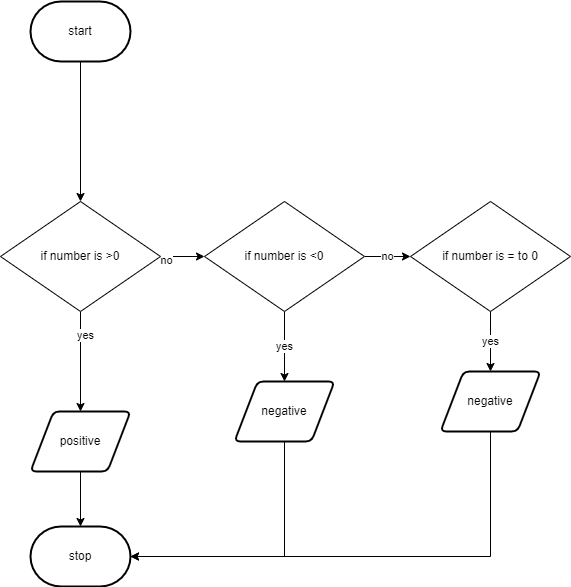

The diagram above was exported from draw.io. Its source (the exported page's mxGraphModel, read from the mxfile embedded in the PNG):
<mxGraphModel dx="690" dy="535" grid="1" gridSize="10" guides="1" tooltips="1" connect="1" arrows="1" fold="1" page="1" pageScale="1" pageWidth="827" pageHeight="1169" math="0" shadow="0">
  <root>
    <mxCell id="0" />
    <mxCell id="1" parent="0" />
    <mxCell id="7" style="edgeStyle=none;html=1;exitX=0.5;exitY=1;exitDx=0;exitDy=0;exitPerimeter=0;entryX=0.5;entryY=0;entryDx=0;entryDy=0;" parent="1" source="2" target="16" edge="1">
      <mxGeometry relative="1" as="geometry">
        <mxPoint x="414" y="260" as="targetPoint" />
      </mxGeometry>
    </mxCell>
    <mxCell id="2" value="start" style="strokeWidth=2;html=1;shape=mxgraph.flowchart.terminator;whiteSpace=wrap;" parent="1" vertex="1">
      <mxGeometry x="160" y="60" width="100" height="60" as="geometry" />
    </mxCell>
    <mxCell id="9" style="edgeStyle=none;html=1;exitX=0.5;exitY=1;exitDx=0;exitDy=0;entryX=0.5;entryY=0;entryDx=0;entryDy=0;" parent="1" source="16" target="5" edge="1">
      <mxGeometry relative="1" as="geometry">
        <mxPoint x="414" y="390" as="sourcePoint" />
      </mxGeometry>
    </mxCell>
    <mxCell id="11" value="yes" style="edgeLabel;html=1;align=center;verticalAlign=middle;resizable=0;points=[];" parent="9" vertex="1" connectable="0">
      <mxGeometry x="-0.5429" y="4" relative="1" as="geometry">
        <mxPoint as="offset" />
      </mxGeometry>
    </mxCell>
    <mxCell id="13" style="edgeStyle=orthogonalEdgeStyle;html=1;exitX=1;exitY=0.5;exitDx=0;exitDy=0;entryX=0;entryY=0.5;entryDx=0;entryDy=0;rounded=0;" parent="1" source="16" target="17" edge="1">
      <mxGeometry relative="1" as="geometry">
        <mxPoint x="489" y="340" as="sourcePoint" />
      </mxGeometry>
    </mxCell>
    <mxCell id="15" value="no" style="edgeLabel;html=1;align=center;verticalAlign=middle;resizable=0;points=[];fontSize=11;fontFamily=Helvetica;fontColor=default;" parent="13" vertex="1" connectable="0">
      <mxGeometry x="-0.7592" y="-3" relative="1" as="geometry">
        <mxPoint as="offset" />
      </mxGeometry>
    </mxCell>
    <mxCell id="10" style="edgeStyle=none;html=1;exitX=0.5;exitY=1;exitDx=0;exitDy=0;entryX=0.5;entryY=0;entryDx=0;entryDy=0;entryPerimeter=0;" parent="1" source="5" target="6" edge="1">
      <mxGeometry relative="1" as="geometry" />
    </mxCell>
    <mxCell id="5" value="positive" style="shape=parallelogram;html=1;strokeWidth=2;perimeter=parallelogramPerimeter;whiteSpace=wrap;rounded=1;arcSize=12;size=0.23;" parent="1" vertex="1">
      <mxGeometry x="160" y="470" width="100" height="60" as="geometry" />
    </mxCell>
    <mxCell id="6" value="stop" style="strokeWidth=2;html=1;shape=mxgraph.flowchart.terminator;whiteSpace=wrap;" parent="1" vertex="1">
      <mxGeometry x="160" y="585" width="100" height="60" as="geometry" />
    </mxCell>
    <mxCell id="14" style="edgeStyle=orthogonalEdgeStyle;shape=connector;rounded=0;html=1;exitX=0.5;exitY=1;exitDx=0;exitDy=0;entryX=1;entryY=0.5;entryDx=0;entryDy=0;entryPerimeter=0;labelBackgroundColor=default;fontFamily=Helvetica;fontSize=11;fontColor=default;endArrow=classic;strokeColor=default;" parent="1" source="12" target="6" edge="1">
      <mxGeometry relative="1" as="geometry">
        <Array as="points">
          <mxPoint x="414" y="615" />
        </Array>
      </mxGeometry>
    </mxCell>
    <mxCell id="12" value="negative" style="shape=parallelogram;html=1;strokeWidth=2;perimeter=parallelogramPerimeter;whiteSpace=wrap;rounded=1;arcSize=12;size=0.23;" parent="1" vertex="1">
      <mxGeometry x="364" y="440" width="100" height="60" as="geometry" />
    </mxCell>
    <mxCell id="16" value="&lt;span&gt;if number is &amp;gt;0&lt;/span&gt;" style="rhombus;whiteSpace=wrap;html=1;" parent="1" vertex="1">
      <mxGeometry x="130" y="260" width="160" height="110" as="geometry" />
    </mxCell>
    <mxCell id="18" value="yes" style="edgeStyle=none;html=1;exitX=0.5;exitY=1;exitDx=0;exitDy=0;entryX=0.5;entryY=0;entryDx=0;entryDy=0;" parent="1" source="17" target="12" edge="1">
      <mxGeometry relative="1" as="geometry" />
    </mxCell>
    <mxCell id="20" value="no" style="edgeStyle=none;html=1;exitX=1;exitY=0.5;exitDx=0;exitDy=0;entryX=0;entryY=0.5;entryDx=0;entryDy=0;" parent="1" source="17" target="19" edge="1">
      <mxGeometry relative="1" as="geometry" />
    </mxCell>
    <mxCell id="17" value="&lt;span&gt;if number is &amp;lt;0&lt;/span&gt;" style="rhombus;whiteSpace=wrap;html=1;" parent="1" vertex="1">
      <mxGeometry x="334" y="260" width="160" height="110" as="geometry" />
    </mxCell>
    <mxCell id="22" value="yes" style="edgeStyle=none;html=1;exitX=0.5;exitY=1;exitDx=0;exitDy=0;entryX=0.5;entryY=0;entryDx=0;entryDy=0;" parent="1" source="19" target="21" edge="1">
      <mxGeometry relative="1" as="geometry" />
    </mxCell>
    <mxCell id="19" value="&lt;span&gt;if number is = to 0&lt;/span&gt;" style="rhombus;whiteSpace=wrap;html=1;" parent="1" vertex="1">
      <mxGeometry x="540" y="260" width="160" height="110" as="geometry" />
    </mxCell>
    <mxCell id="23" style="edgeStyle=orthogonalEdgeStyle;html=1;exitX=0.5;exitY=1;exitDx=0;exitDy=0;entryX=1;entryY=0.5;entryDx=0;entryDy=0;entryPerimeter=0;rounded=0;" parent="1" source="21" target="6" edge="1">
      <mxGeometry relative="1" as="geometry" />
    </mxCell>
    <mxCell id="21" value="negative" style="shape=parallelogram;html=1;strokeWidth=2;perimeter=parallelogramPerimeter;whiteSpace=wrap;rounded=1;arcSize=12;size=0.23;" parent="1" vertex="1">
      <mxGeometry x="570" y="430" width="100" height="60" as="geometry" />
    </mxCell>
  </root>
</mxGraphModel>